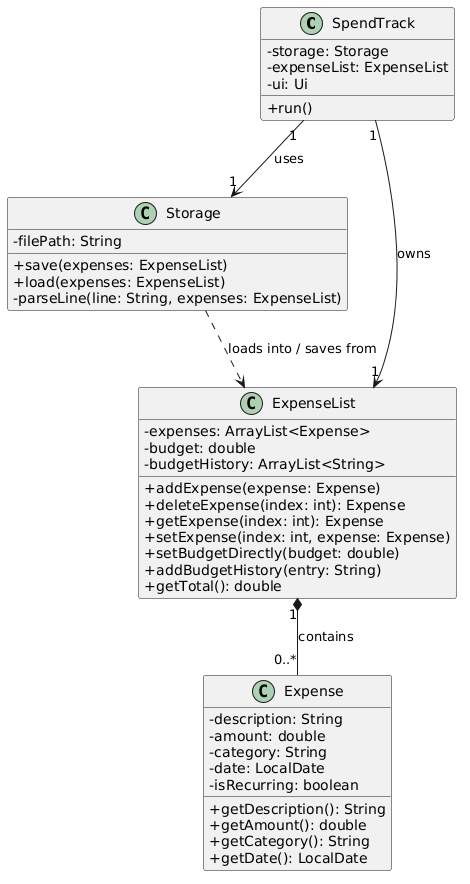

The diagram above was rendered by PlantUML. Its source (embedded in the PNG):
@startuml
!define BGCOLOR white
skinparam backgroundColor BGCOLOR
skinparam classAttributeIconSize 0

class SpendTrack {
    - storage: Storage
    - expenseList: ExpenseList
    - ui: Ui
    + run()
}

class Storage {
    - filePath: String
    + save(expenses: ExpenseList)
    + load(expenses: ExpenseList)
    - parseLine(line: String, expenses: ExpenseList)
}

class ExpenseList {
    - expenses: ArrayList<Expense>
    - budget: double
    - budgetHistory: ArrayList<String>
    + addExpense(expense: Expense)
    + deleteExpense(index: int): Expense
    + getExpense(index: int): Expense
    + setExpense(index: int, expense: Expense)
    + setBudgetDirectly(budget: double)
    + addBudgetHistory(entry: String)
    + getTotal(): double
}

class Expense {
    - description: String
    - amount: double
    - category: String
    - date: LocalDate
    - isRecurring: boolean
    + getDescription(): String
    + getAmount(): double
    + getCategory(): String
    + getDate(): LocalDate
}

SpendTrack "1" --> "1" Storage : uses
SpendTrack "1" --> "1" ExpenseList : owns
Storage ..> ExpenseList : loads into / saves from
ExpenseList "1" *-- "0..*" Expense : contains
@enduml